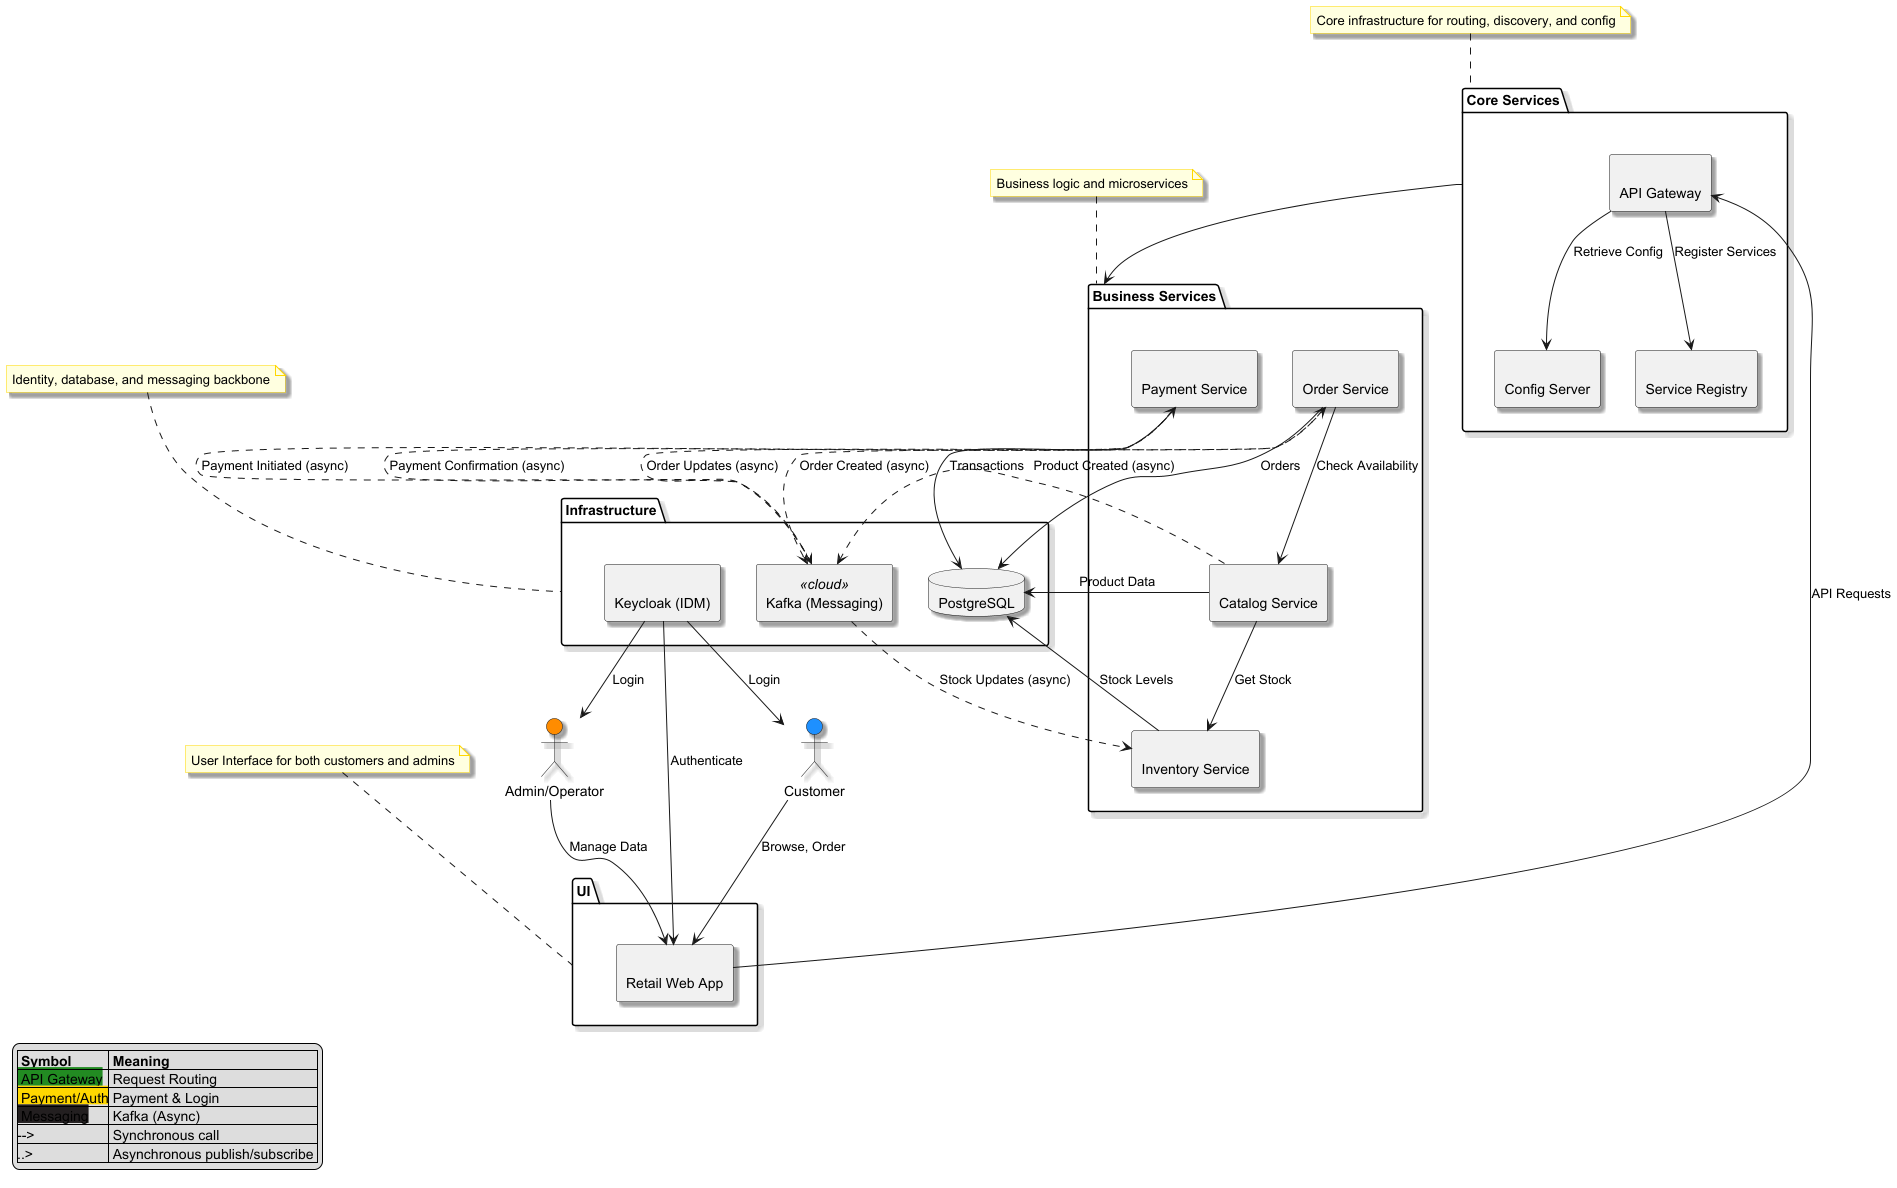

The diagram above was rendered by PlantUML. Its source (embedded in the PNG):
@startuml

' General Style Enhancements
skinparam rectangle {
  BackgroundColor #F8F8FF
  BorderColor #A9A9A9
  RoundCorner 20
}
skinparam componentStyle rectangle
skinparam shadowing true
skinparam defaultTextAlignment center
skinparam noteBackgroundColor #FFFFE0
skinparam noteBorderColor #FFD700

' Actors
actor Customer as "Customer" #DodgerBlue
actor Admin as "Admin/Operator" #DarkOrange

' UI Layer
package "UI" as UIBox {
  [Retail Web App] as RetailWebApp <<(W,#4B8BBE)>>
}

' Core Services
package "Core Services" as CoreBox {
  [API Gateway] as APIGateway <<(G,#228B22)>>
  [Service Registry] as ServiceRegistry <<(R,#20B2AA)>>
  [Config Server] as ConfigServer <<(C,#8A2BE2)>>
}

' Infrastructure
package "Infrastructure" as InfraBox {
  [Keycloak (IDM)] as IDM <<(I,#FFBB00)>>
  [Kafka (Messaging)] <<cloud>> as messaging #F0F0F0
  database PostgreSQL as DB
}

' Business Services
package "Business Services" as BizBox {
  [Catalog Service] as CatalogService <<(P,#4682B4)>>
  [Inventory Service] as InventoryService <<(S,#32CD32)>>
  [Order Service] as OrderService <<(O,#FF6347)>>
  [Payment Service] as PaymentService <<(Y,#FFD700)>>
}

' --- User Interactions ---
Customer -down-> RetailWebApp : Browse, Order
Admin -down-> RetailWebApp : Manage Data
RetailWebApp -down-> APIGateway : API Requests

' --- API Gateway Routing ---
APIGateway --> ConfigServer : Retrieve Config
APIGateway --> ServiceRegistry : Register Services

' Core to Business Routing
CoreBox --> BizBox

' --- Service-to-Service Communication ---
CatalogService --> InventoryService : Get Stock
CatalogService --> DB : Product Data

OrderService --> CatalogService : Check Availability
OrderService --> DB : Orders

PaymentService --> DB : Transactions
InventoryService --> DB : Stock Levels

' --- Messaging Events (Kafka) ---
CatalogService ..> messaging : Product Created (async)
OrderService ..> messaging : Order Created (async)
messaging ..> OrderService : Order Updates (async)
PaymentService ..> messaging : Payment Initiated (async)
messaging ..> PaymentService : Payment Confirmation (async)
messaging ..> InventoryService : Stock Updates (async)

' --- Identity and Auth ---
IDM --> RetailWebApp : Authenticate
IDM --> Admin : Login
IDM --> Customer : Login

' --- Section Notes ---
note top of UIBox
  User Interface for both customers and admins
end note

note top of CoreBox
  Core infrastructure for routing, discovery, and config
end note

note top of InfraBox
  Identity, database, and messaging backbone
end note

note top of BizBox
  Business logic and microservices
end note

' --- Visual Legend ---
legend left
  |= Symbol |= Meaning |
  |<back:#228B22> API Gateway</back>| Request Routing |
  |<back:#FFD700> Payment/Auth</back>| Payment & Login |
  |<back:#231F20> Messaging</back>| Kafka (Async) |
  |--> | Synchronous call |
  |..> | Asynchronous publish/subscribe |
endlegend

@enduml